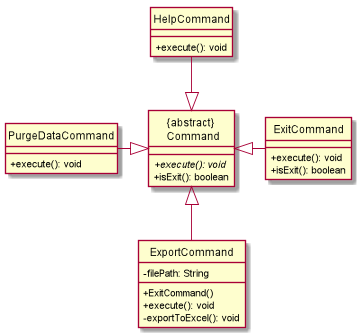

The diagram above was rendered by PlantUML. Its source (embedded in the PNG):
@startuml

hide circle
skinparam classAttributeIconSize 0

class "{abstract} \n Command"{
    + execute(): void {abstract}
    + isExit(): boolean
}

class "ExitCommand" {
    + execute(): void
    + isExit(): boolean
}

class "ExportCommand" {
    - filePath: String
    + ExitCommand()
    + execute(): void
    - exportToExcel(): void
}

class "HelpCommand" {
    + execute(): void
}

class "PurgeDataCommand" {
    + execute(): void
}

HelpCommand -down-|> "{abstract} \n Command"
PurgeDataCommand -right-|> "{abstract} \n Command"
ExitCommand -left-|> "{abstract} \n Command"
ExportCommand -up-|> "{abstract} \n Command"

@enduml